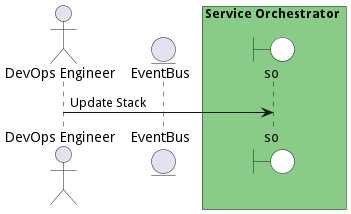

The diagram above was rendered by PlantUML. Its source (embedded in the PNG):
@startuml

actor "DevOps Engineer"


entity EventBus

box Service Orchestrator #88cc88
    boundary so #white
end box



"DevOps Engineer" -> so: Update Stack



@enduml